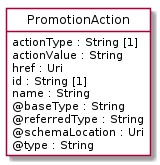

The diagram above was rendered by PlantUML. Its source (embedded in the PNG):
@startuml
hide circle
hide methods
hide stereotype
show <<Enumeration>> stereotype
skinparam class {
   BackgroundColor<<Enumeration>> #E6F5F7
   BackgroundColor<<Ref>> #FFFFE0
   BackgroundColor<<Pivot>> #FFFFFFF
   BackgroundColor<<SimpleType>> #E2F0DA
   BackgroundColor #FCF2E3
}

class PromotionAction <<Pivot>> {
    actionType : String [1]
    actionValue : String
    href : Uri
    id : String [1]
    name : String
    @baseType : String
    @referredType : String
    @schemaLocation : Uri
    @type : String
}


@enduml